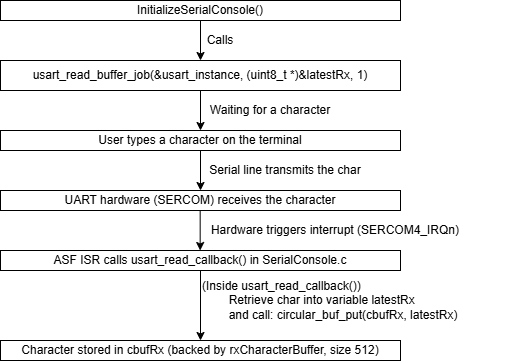

The diagram above was exported from draw.io. Its source (the exported page's mxGraphModel, read from the mxfile embedded in the PNG):
<mxGraphModel dx="867" dy="507" grid="1" gridSize="10" guides="1" tooltips="1" connect="1" arrows="1" fold="1" page="1" pageScale="1" pageWidth="1100" pageHeight="1700" math="0" shadow="0">
  <root>
    <mxCell id="0" />
    <mxCell id="1" parent="0" />
    <mxCell id="MJCE12vv8ProtMnRVOZp-1" value="InitializeSerialConsole()" style="rounded=0;whiteSpace=wrap;html=1;" vertex="1" parent="1">
      <mxGeometry x="240" y="40" width="400" height="20" as="geometry" />
    </mxCell>
    <mxCell id="MJCE12vv8ProtMnRVOZp-2" value="usart_read_buffer_job&lt;span style=&quot;background-color: transparent; color: light-dark(rgb(0, 0, 0), rgb(255, 255, 255));&quot;&gt;(&amp;amp;usart_instance, (uint8_t *)&amp;amp;latestRx, 1)&lt;/span&gt;" style="rounded=0;whiteSpace=wrap;html=1;" vertex="1" parent="1">
      <mxGeometry x="240" y="100" width="400" height="30" as="geometry" />
    </mxCell>
    <mxCell id="MJCE12vv8ProtMnRVOZp-3" value="User types a character on the terminal" style="rounded=0;whiteSpace=wrap;html=1;" vertex="1" parent="1">
      <mxGeometry x="240" y="170" width="400" height="20" as="geometry" />
    </mxCell>
    <mxCell id="MJCE12vv8ProtMnRVOZp-4" value="UART hardware (SERCOM) receives the character" style="rounded=0;whiteSpace=wrap;html=1;" vertex="1" parent="1">
      <mxGeometry x="240" y="230" width="400" height="20" as="geometry" />
    </mxCell>
    <mxCell id="MJCE12vv8ProtMnRVOZp-5" value="ASF ISR calls usart_read_callback() in SerialConsole.c" style="rounded=0;whiteSpace=wrap;html=1;" vertex="1" parent="1">
      <mxGeometry x="240" y="290" width="400" height="20" as="geometry" />
    </mxCell>
    <mxCell id="MJCE12vv8ProtMnRVOZp-6" value="Character stored in cbufRx (backed by rxCharacterBuffer, size 512)" style="rounded=0;whiteSpace=wrap;html=1;" vertex="1" parent="1">
      <mxGeometry x="240" y="380" width="400" height="20" as="geometry" />
    </mxCell>
    <mxCell id="MJCE12vv8ProtMnRVOZp-7" value="" style="endArrow=classic;html=1;rounded=0;exitX=0.5;exitY=1;exitDx=0;exitDy=0;" edge="1" parent="1" source="MJCE12vv8ProtMnRVOZp-1" target="MJCE12vv8ProtMnRVOZp-2">
      <mxGeometry width="50" height="50" relative="1" as="geometry">
        <mxPoint x="460" y="320" as="sourcePoint" />
        <mxPoint x="510" y="270" as="targetPoint" />
      </mxGeometry>
    </mxCell>
    <mxCell id="MJCE12vv8ProtMnRVOZp-8" value="" style="endArrow=classic;html=1;rounded=0;exitX=0.5;exitY=1;exitDx=0;exitDy=0;" edge="1" parent="1" source="MJCE12vv8ProtMnRVOZp-2" target="MJCE12vv8ProtMnRVOZp-3">
      <mxGeometry width="50" height="50" relative="1" as="geometry">
        <mxPoint x="450" y="70" as="sourcePoint" />
        <mxPoint x="450" y="110" as="targetPoint" />
      </mxGeometry>
    </mxCell>
    <mxCell id="MJCE12vv8ProtMnRVOZp-9" value="" style="endArrow=classic;html=1;rounded=0;exitX=0.5;exitY=1;exitDx=0;exitDy=0;entryX=0.5;entryY=0;entryDx=0;entryDy=0;" edge="1" parent="1" source="MJCE12vv8ProtMnRVOZp-3" target="MJCE12vv8ProtMnRVOZp-4">
      <mxGeometry width="50" height="50" relative="1" as="geometry">
        <mxPoint x="460" y="80" as="sourcePoint" />
        <mxPoint x="460" y="120" as="targetPoint" />
      </mxGeometry>
    </mxCell>
    <mxCell id="MJCE12vv8ProtMnRVOZp-10" value="" style="endArrow=classic;html=1;rounded=0;exitX=0.5;exitY=1;exitDx=0;exitDy=0;" edge="1" parent="1">
      <mxGeometry width="50" height="50" relative="1" as="geometry">
        <mxPoint x="439.67" y="250" as="sourcePoint" />
        <mxPoint x="439.67" y="290" as="targetPoint" />
      </mxGeometry>
    </mxCell>
    <mxCell id="MJCE12vv8ProtMnRVOZp-11" value="" style="endArrow=classic;html=1;rounded=0;exitX=0.5;exitY=1;exitDx=0;exitDy=0;entryX=0.5;entryY=0;entryDx=0;entryDy=0;" edge="1" parent="1" source="MJCE12vv8ProtMnRVOZp-5" target="MJCE12vv8ProtMnRVOZp-6">
      <mxGeometry width="50" height="50" relative="1" as="geometry">
        <mxPoint x="480" y="100" as="sourcePoint" />
        <mxPoint x="480" y="140" as="targetPoint" />
      </mxGeometry>
    </mxCell>
    <mxCell id="MJCE12vv8ProtMnRVOZp-13" value="Calls" style="text;html=1;align=center;verticalAlign=middle;whiteSpace=wrap;rounded=0;" vertex="1" parent="1">
      <mxGeometry x="430" y="70" width="60" height="20" as="geometry" />
    </mxCell>
    <mxCell id="MJCE12vv8ProtMnRVOZp-14" value="Waiting for a character" style="text;html=1;align=center;verticalAlign=middle;whiteSpace=wrap;rounded=0;" vertex="1" parent="1">
      <mxGeometry x="440" y="140" width="140" height="20" as="geometry" />
    </mxCell>
    <mxCell id="MJCE12vv8ProtMnRVOZp-15" value="Serial line transmits the char" style="text;html=1;align=center;verticalAlign=middle;whiteSpace=wrap;rounded=0;" vertex="1" parent="1">
      <mxGeometry x="440" y="200" width="170" height="20" as="geometry" />
    </mxCell>
    <mxCell id="MJCE12vv8ProtMnRVOZp-16" value="Hardware triggers interrupt (SERCOM4_IRQn)" style="text;html=1;align=center;verticalAlign=middle;whiteSpace=wrap;rounded=0;" vertex="1" parent="1">
      <mxGeometry x="440" y="260" width="270" height="20" as="geometry" />
    </mxCell>
    <mxCell id="MJCE12vv8ProtMnRVOZp-17" value="&lt;div&gt;(Inside usart_read_callback())&lt;/div&gt;&lt;div&gt;&amp;nbsp; &amp;nbsp; &amp;nbsp; &amp;nbsp; Retrieve char into variable latestRx&lt;/div&gt;&lt;div&gt;&amp;nbsp; &amp;nbsp; &amp;nbsp; &amp;nbsp; and call:&lt;span style=&quot;background-color: transparent; color: light-dark(rgb(0, 0, 0), rgb(255, 255, 255));&quot;&gt;&amp;nbsp;circular_buf_put(cbufRx, latestRx)&lt;/span&gt;&lt;/div&gt;" style="text;html=1;align=left;verticalAlign=middle;whiteSpace=wrap;rounded=0;" vertex="1" parent="1">
      <mxGeometry x="440" y="330" width="320" height="20" as="geometry" />
    </mxCell>
  </root>
</mxGraphModel>